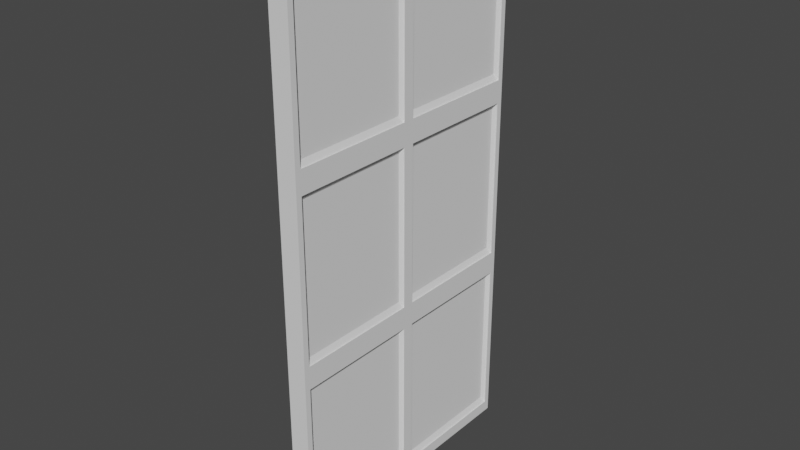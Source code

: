 # Source: Door.blend  (saved by Blender 3.2.14; exported with 4.5.12 LTS)
import bpy
from mathutils import Matrix  # noqa: F401  (used for matrix-valued properties, if any)

bpy.ops.wm.read_factory_settings(use_empty=True)
scene = bpy.context.scene
scene.name = 'Scene'

# ---- world
world_world = bpy.data.worlds.new('World'); scene.world = world_world
world_world.use_nodes = True; world_world.node_tree.nodes.clear()
_N = world_world.node_tree.nodes; _L = world_world.node_tree.links
n0 = _N.new('ShaderNodeOutputWorld'); n0.name = 'World Output'; n0.location = (300, 300)
n1 = _N.new('ShaderNodeBackground'); n1.name = 'Background'; n1.location = (10, 300)
n1.inputs[0].default_value = (0.05088, 0.05088, 0.05088, 1.0)
_L.new(n1.outputs[0], n0.inputs[0])
n0.is_active_output = True
world_world.color = (0.05088, 0.05088, 0.05088)
world_world.use_sun_shadow = False
world_world.sun_shadow_jitter_overblur = 0.0

# ---- meshes
me_cube_002 = bpy.data.meshes.new('Cube.002')
me_cube_002.from_pydata([(-0.07176, -1.0, -1.0), (-0.07176, -1.0, 1.0), (-0.07176, 1.0, -1.0), (-0.07176, 1.0, 1.0), (0.07176, -1.0, -1.0), (0.07176, -1.0, 1.0), (0.07176, 1.0, -1.0), (0.07176, 1.0, 1.0), (0.07176, 1.0, 0.3333), (0.07176, 1.0, -0.3333), (0.07176, -1.0, 0.3333), (0.07176, -1.0, -0.3333), (0.07176, 0.0, -1.0), (0.07176, 0.0, 1.0), (0.07176, 0.0, -0.3333), (0.07176, 0.0, 0.3333), (0.07176, 1.0, 0.3333), (0.07176, -1.0, 0.3333), (0.07176, 0.0, 0.3333), (0.07176, -0.0421, 0.3754), (0.07176, -0.0421, 0.9579), (0.07176, -0.9579, 0.9579), (0.07176, -0.9579, 0.3754), (0.07176, -0.0421, -0.9579), (0.07176, -0.0421, -0.3754), (0.07176, -0.9579, -0.3754), (0.07176, -0.9579, -0.9579), (0.07176, -0.0421, -0.2912), (0.07176, -0.0421, 0.2912), (0.07176, -0.9579, 0.2912), (0.07176, -0.9579, -0.2912), (0.07176, 0.9579, -0.2912), (0.07176, 0.9579, 0.2912), (0.07176, 0.0421, 0.2912), (0.07176, 0.0421, -0.2912), (0.07176, 0.9579, -0.9579), (0.07176, 0.9579, -0.3754), (0.07176, 0.0421, -0.3754), (0.07176, 0.0421, -0.9579), (0.07176, 0.9579, 0.3754), (0.07176, 0.9579, 0.9579), (0.07176, 0.0421, 0.9579), (0.07176, 0.0421, 0.3754), (0.06351, -0.0421, 0.9579), (0.04262, -0.063, 0.937), (0.04262, -0.063, 0.3963), (0.06351, -0.0421, 0.3754), (0.04262, -0.937, 0.3963), (0.06351, -0.9579, 0.3754), (0.06351, -0.9579, 0.9579), (0.04262, -0.937, 0.937), (0.06351, -0.0421, -0.3754), (0.04262, -0.063, -0.3963), (0.04262, -0.063, -0.937), (0.06351, -0.0421, -0.9579), (0.04262, -0.937, -0.937), (0.06351, -0.9579, -0.9579), (0.06351, -0.9579, -0.3754), (0.04262, -0.937, -0.3963), (0.06351, -0.0421, 0.2912), (0.04262, -0.063, 0.2703), (0.04262, -0.063, -0.2703), (0.06351, -0.0421, -0.2912), (0.04262, -0.937, -0.2703), (0.06351, -0.9579, -0.2912), (0.06351, -0.9579, 0.2912), (0.04262, -0.937, 0.2703), (0.06351, 0.9579, 0.2912), (0.04262, 0.937, 0.2703), (0.04262, 0.937, -0.2703), (0.06351, 0.9579, -0.2912), (0.04262, 0.063, -0.2703), (0.06351, 0.0421, -0.2912), (0.06351, 0.0421, 0.2912), (0.04262, 0.063, 0.2703), (0.06351, 0.9579, -0.3754), (0.04262, 0.937, -0.3963), (0.04262, 0.937, -0.937), (0.06351, 0.9579, -0.9579), (0.04262, 0.063, -0.937), (0.06351, 0.0421, -0.9579), (0.06351, 0.0421, -0.3754), (0.04262, 0.063, -0.3963), (0.06351, 0.9579, 0.9579), (0.04262, 0.937, 0.937), (0.04262, 0.937, 0.3963), (0.06351, 0.9579, 0.3754), (0.04262, 0.063, 0.3963), (0.06351, 0.0421, 0.3754), (0.06351, 0.0421, 0.9579), (0.04262, 0.063, 0.937)], [], [(25, 26, 56, 57), (7, 3, 1, 5, 13), (10, 17, 5, 1, 0, 4, 11), (30, 27, 62, 64), (21, 22, 48, 49), (2, 6, 12, 4, 0), (2, 3, 7, 16, 8, 9, 6), (1, 3, 2, 0), (26, 23, 54, 56), (22, 19, 46, 48), (8, 16, 18, 15), (15, 18, 17, 10), (18, 13, 20, 19), (13, 5, 21, 20), (5, 17, 22, 21), (17, 18, 19, 22), (12, 14, 24, 23), (14, 11, 25, 24), (11, 4, 26, 25), (4, 12, 23, 26), (14, 15, 28, 27), (15, 10, 29, 28), (10, 11, 30, 29), (11, 14, 27, 30), (9, 8, 32, 31), (8, 15, 33, 32), (15, 14, 34, 33), (14, 9, 31, 34), (6, 9, 36, 35), (9, 14, 37, 36), (14, 12, 38, 37), (12, 6, 35, 38), (16, 7, 40, 39), (7, 13, 41, 40), (13, 18, 42, 41), (18, 16, 39, 42), (20, 21, 49, 43), (24, 25, 57, 51), (28, 29, 65, 59), (32, 33, 73, 67), (36, 37, 81, 75), (40, 41, 89, 83), (69, 68, 74, 71), (19, 20, 43, 46), (29, 30, 64, 65), (77, 76, 82, 79), (23, 24, 51, 54), (33, 34, 72, 73), (85, 84, 90, 87), (53, 52, 58, 55), (27, 28, 59, 62), (37, 38, 80, 81), (61, 60, 66, 63), (34, 31, 70, 72), (41, 42, 88, 89), (31, 32, 67, 70), (38, 35, 78, 80), (35, 36, 75, 78), (42, 39, 86, 88), (39, 40, 83, 86), (44, 45, 46, 43), (45, 47, 48, 46), (43, 49, 50, 44), (49, 48, 47, 50), (52, 53, 54, 51), (56, 54, 53, 55), (51, 57, 58, 52), (57, 56, 55, 58), (60, 61, 62, 59), (61, 63, 64, 62), (59, 65, 66, 60), (65, 64, 63, 66), (68, 69, 70, 67), (69, 71, 72, 70), (67, 73, 74, 68), (73, 72, 71, 74), (76, 77, 78, 75), (80, 78, 77, 79), (75, 81, 82, 76), (81, 80, 79, 82), (84, 85, 86, 83), (85, 87, 88, 86), (83, 89, 90, 84), (89, 88, 87, 90), (45, 44, 50, 47)])
_uv = me_cube_002.uv_layers.new(name='UVMap')
_uv.uv.foreach_set('vector', [0.4531, 0.7447, 0.3803, 0.7447, 0.3803, 0.7447, 0.4531, 0.7447, 0.625, 0.5, 0.875, 0.5, 0.875, 0.75, 0.625, 0.75, 0.625, 0.625, 0.5417, 0.75, 0.5417, 0.75, 0.625, 0.75, 0.625, 1.0, 0.375, 1.0, 0.375, 0.75, 0.4583, 0.75, 0.4636, 0.7447, 0.4636, 0.6303, 0.4636, 0.6303, 0.4636, 0.7447, 0.6197, 0.7447, 0.5469, 0.7447, 0.5469, 0.7447, 0.6197, 0.7447, 0.125, 0.5, 0.375, 0.5, 0.375, 0.625, 0.375, 0.75, 0.125, 0.75, 0.375, 0.25, 0.625, 0.25, 0.625, 0.5, 0.5417, 0.5, 0.5417, 0.5, 0.4583, 0.5, 0.375, 0.5, 0.625, 0.0, 0.625, 0.25, 0.375, 0.25, 0.375, 0.0, 0.3803, 0.7447, 0.3803, 0.6303, 0.3803, 0.6303, 0.3803, 0.7447, 0.5469, 0.7447, 0.5469, 0.6303, 0.5469, 0.6303, 0.5469, 0.7447, 0.5417, 0.5, 0.5417, 0.5, 0.5417, 0.625, 0.5417, 0.625, 0.5417, 0.625, 0.5417, 0.625, 0.5417, 0.75, 0.5417, 0.75, 0.5417, 0.625, 0.625, 0.625, 0.6197, 0.6303, 0.5469, 0.6303, 0.625, 0.625, 0.625, 0.75, 0.6197, 0.7447, 0.6197, 0.6303, 0.625, 0.75, 0.5417, 0.75, 0.5469, 0.7447, 0.6197, 0.7447, 0.5417, 0.75, 0.5417, 0.625, 0.5469, 0.6303, 0.5469, 0.7447, 0.375, 0.625, 0.4583, 0.625, 0.4531, 0.6303, 0.3803, 0.6303, 0.4583, 0.625, 0.4583, 0.75, 0.4531, 0.7447, 0.4531, 0.6303, 0.4583, 0.75, 0.375, 0.75, 0.3803, 0.7447, 0.4531, 0.7447, 0.375, 0.75, 0.375, 0.625, 0.3803, 0.6303, 0.3803, 0.7447, 0.4583, 0.625, 0.5417, 0.625, 0.5364, 0.6303, 0.4636, 0.6303, 0.5417, 0.625, 0.5417, 0.75, 0.5364, 0.7447, 0.5364, 0.6303, 0.5417, 0.75, 0.4583, 0.75, 0.4636, 0.7447, 0.5364, 0.7447, 0.4583, 0.75, 0.4583, 0.625, 0.4636, 0.6303, 0.4636, 0.7447, 0.4583, 0.5, 0.5417, 0.5, 0.5364, 0.5053, 0.4636, 0.5053, 0.5417, 0.5, 0.5417, 0.625, 0.5364, 0.6197, 0.5364, 0.5053, 0.5417, 0.625, 0.4583, 0.625, 0.4636, 0.6197, 0.5364, 0.6197, 0.4583, 0.625, 0.4583, 0.5, 0.4636, 0.5053, 0.4636, 0.6197, 0.375, 0.5, 0.4583, 0.5, 0.4531, 0.5053, 0.3803, 0.5053, 0.4583, 0.5, 0.4583, 0.625, 0.4531, 0.6197, 0.4531, 0.5053, 0.4583, 0.625, 0.375, 0.625, 0.3803, 0.6197, 0.4531, 0.6197, 0.375, 0.625, 0.375, 0.5, 0.3803, 0.5053, 0.3803, 0.6197, 0.5417, 0.5, 0.625, 0.5, 0.6197, 0.5053, 0.5469, 0.5053, 0.625, 0.5, 0.625, 0.625, 0.6197, 0.6197, 0.6197, 0.5053, 0.625, 0.625, 0.5417, 0.625, 0.5469, 0.6197, 0.6197, 0.6197, 0.5417, 0.625, 0.5417, 0.5, 0.5469, 0.5053, 0.5469, 0.6197, 0.6197, 0.6303, 0.6197, 0.7447, 0.6197, 0.7447, 0.6197, 0.6303, 0.4531, 0.6303, 0.4531, 0.7447, 0.4531, 0.7447, 0.4531, 0.6303, 0.5364, 0.6303, 0.5364, 0.7447, 0.5364, 0.7447, 0.5364, 0.6303, 0.5364, 0.5053, 0.5364, 0.6197, 0.5364, 0.6197, 0.5364, 0.5053, 0.4531, 0.5053, 0.4531, 0.6197, 0.4531, 0.6197, 0.4531, 0.5053, 0.6197, 0.5053, 0.6197, 0.6197, 0.6197, 0.6197, 0.6197, 0.5053, 0.4662, 0.5079, 0.5338, 0.5079, 0.5338, 0.6171, 0.4662, 0.6171, 0.5469, 0.6303, 0.6197, 0.6303, 0.6197, 0.6303, 0.5469, 0.6303, 0.5364, 0.7447, 0.4636, 0.7447, 0.4636, 0.7447, 0.5364, 0.7447, 0.3829, 0.5079, 0.4505, 0.5079, 0.4505, 0.6171, 0.3829, 0.6171, 0.3803, 0.6303, 0.4531, 0.6303, 0.4531, 0.6303, 0.3803, 0.6303, 0.5364, 0.6197, 0.4636, 0.6197, 0.4636, 0.6197, 0.5364, 0.6197, 0.5495, 0.5079, 0.6171, 0.5079, 0.6171, 0.6171, 0.5495, 0.6171, 0.3829, 0.6329, 0.4505, 0.6329, 0.4505, 0.7421, 0.3829, 0.7421, 0.4636, 0.6303, 0.5364, 0.6303, 0.5364, 0.6303, 0.4636, 0.6303, 0.4531, 0.6197, 0.3803, 0.6197, 0.3803, 0.6197, 0.4531, 0.6197, 0.4662, 0.6329, 0.5338, 0.6329, 0.5338, 0.7421, 0.4662, 0.7421, 0.4636, 0.6197, 0.4636, 0.5053, 0.4636, 0.5053, 0.4636, 0.6197, 0.6197, 0.6197, 0.5469, 0.6197, 0.5469, 0.6197, 0.6197, 0.6197, 0.4636, 0.5053, 0.5364, 0.5053, 0.5364, 0.5053, 0.4636, 0.5053, 0.3803, 0.6197, 0.3803, 0.5053, 0.3803, 0.5053, 0.3803, 0.6197, 0.3803, 0.5053, 0.4531, 0.5053, 0.4531, 0.5053, 0.3803, 0.5053, 0.5469, 0.6197, 0.5469, 0.5053, 0.5469, 0.5053, 0.5469, 0.6197, 0.5469, 0.5053, 0.6197, 0.5053, 0.6197, 0.5053, 0.5469, 0.5053, 0.6171, 0.6329, 0.5495, 0.6329, 0.5469, 0.6303, 0.6197, 0.6303, 0.5495, 0.6329, 0.5495, 0.7421, 0.5469, 0.7447, 0.5469, 0.6303, 0.6197, 0.6303, 0.6197, 0.7447, 0.6171, 0.7421, 0.6171, 0.6329, 0.6197, 0.7447, 0.5469, 0.7447, 0.5495, 0.7421, 0.6171, 0.7421, 0.4505, 0.6329, 0.3829, 0.6329, 0.3803, 0.6303, 0.4531, 0.6303, 0.3803, 0.7447, 0.3803, 0.6303, 0.3829, 0.6329, 0.3829, 0.7421, 0.4531, 0.6303, 0.4531, 0.7447, 0.4505, 0.7421, 0.4505, 0.6329, 0.4531, 0.7447, 0.3803, 0.7447, 0.3829, 0.7421, 0.4505, 0.7421, 0.5338, 0.6329, 0.4662, 0.6329, 0.4636, 0.6303, 0.5364, 0.6303, 0.4662, 0.6329, 0.4662, 0.7421, 0.4636, 0.7447, 0.4636, 0.6303, 0.5364, 0.6303, 0.5364, 0.7447, 0.5338, 0.7421, 0.5338, 0.6329, 0.5364, 0.7447, 0.4636, 0.7447, 0.4662, 0.7421, 0.5338, 0.7421, 0.5338, 0.5079, 0.4662, 0.5079, 0.4636, 0.5053, 0.5364, 0.5053, 0.4662, 0.5079, 0.4662, 0.6171, 0.4636, 0.6197, 0.4636, 0.5053, 0.5364, 0.5053, 0.5364, 0.6197, 0.5338, 0.6171, 0.5338, 0.5079, 0.5364, 0.6197, 0.4636, 0.6197, 0.4662, 0.6171, 0.5338, 0.6171, 0.4505, 0.5079, 0.3829, 0.5079, 0.3803, 0.5053, 0.4531, 0.5053, 0.3803, 0.6197, 0.3803, 0.5053, 0.3829, 0.5079, 0.3829, 0.6171, 0.4531, 0.5053, 0.4531, 0.6197, 0.4505, 0.6171, 0.4505, 0.5079, 0.4531, 0.6197, 0.3803, 0.6197, 0.3829, 0.6171, 0.4505, 0.6171, 0.6171, 0.5079, 0.5495, 0.5079, 0.5469, 0.5053, 0.6197, 0.5053, 0.5495, 0.5079, 0.5495, 0.6171, 0.5469, 0.6197, 0.5469, 0.5053, 0.6197, 0.5053, 0.6197, 0.6197, 0.6171, 0.6171, 0.6171, 0.5079, 0.6197, 0.6197, 0.5469, 0.6197, 0.5495, 0.6171, 0.6171, 0.6171, 0.5495, 0.6329, 0.6171, 0.6329, 0.6171, 0.7421, 0.5495, 0.7421])
me_cube_002.update()

# ---- objects
ob_cube = bpy.data.objects.new('Cube', me_cube_002)

# ---- transforms, parenting, visibility, modifiers, constraints
ob_cube.location = (0.0, 0.0, 2.0)
ob_cube.scale = (1.0, 1.0, 2.0)

# ---- collection membership
scene.collection.objects.link(ob_cube)

# ---- scene / render settings (as saved in the file)
scene.frame_start = 1; scene.frame_end = 250; scene.frame_set(1)
scene.render.engine = 'BLENDER_EEVEE_NEXT'
scene.cycles.sampling_pattern = 'TABULATED_SOBOL'
scene.cycles.use_light_tree = False
scene.view_settings.view_transform = 'Filmic'
bpy.context.view_layer.update()

# ---- added for rendering (the .blend has no active camera and no usable light): camera, sun
cam_auto = bpy.data.cameras.new('AutoCamera')
cam_auto.lens = 50.0
cam_auto.sensor_width = 36.0
cam_auto.clip_end = 1000.0
ob_auto_camera = bpy.data.objects.new('AutoCamera', cam_auto)
scene.collection.objects.link(ob_auto_camera)
ob_auto_camera.location = (4.13986, -4.96783, 5.31189)
ob_auto_camera.rotation_euler = (1.09748, -7.21219e-08, 0.694738)
scene.camera = ob_auto_camera
light_auto_sun = bpy.data.lights.new('AutoSun', 'SUN')
light_auto_sun.energy = 3.0
light_auto_sun.angle = 0.0523599
ob_auto_sun = bpy.data.objects.new('AutoSun', light_auto_sun)
scene.collection.objects.link(ob_auto_sun)
ob_auto_sun.rotation_euler = (0.872665, 0.174533, 0.523599)
bpy.context.view_layer.update()
